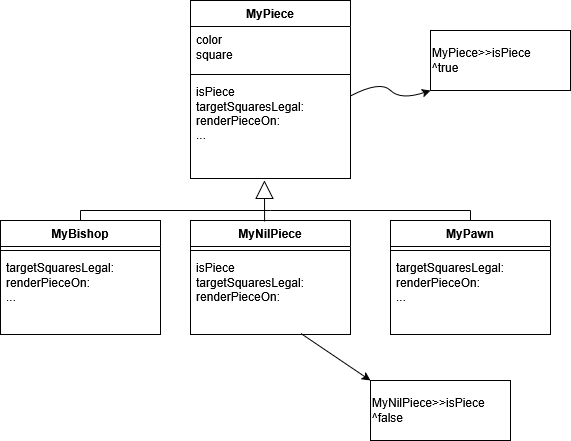

The diagram above was exported from draw.io. Its source (the exported page's mxGraphModel, read from the mxfile embedded in the PNG):
<mxGraphModel dx="983" dy="523" grid="0" gridSize="10" guides="1" tooltips="1" connect="1" arrows="1" fold="1" page="1" pageScale="1" pageWidth="827" pageHeight="1169" background="#ffffff" math="0" shadow="0" adaptiveColors="auto">
  <root>
    <mxCell id="0" />
    <mxCell id="1" parent="0" />
    <mxCell id="KKFAt_69bIy_qDU8qe6c-19" value="MyPiece" style="swimlane;fontStyle=1;align=center;verticalAlign=top;childLayout=stackLayout;horizontal=1;startSize=26;horizontalStack=0;resizeParent=1;resizeParentMax=0;resizeLast=0;collapsible=1;marginBottom=0;whiteSpace=wrap;html=1;" vertex="1" parent="1">
      <mxGeometry x="320" y="130" width="160" height="178" as="geometry" />
    </mxCell>
    <mxCell id="KKFAt_69bIy_qDU8qe6c-20" value="&lt;div&gt;color&lt;/div&gt;&lt;div&gt;square&lt;/div&gt;" style="text;strokeColor=none;fillColor=none;align=left;verticalAlign=top;spacingLeft=4;spacingRight=4;overflow=hidden;rotatable=0;points=[[0,0.5],[1,0.5]];portConstraint=eastwest;whiteSpace=wrap;html=1;" vertex="1" parent="KKFAt_69bIy_qDU8qe6c-19">
      <mxGeometry y="26" width="160" height="44" as="geometry" />
    </mxCell>
    <mxCell id="KKFAt_69bIy_qDU8qe6c-21" value="" style="line;strokeWidth=1;fillColor=none;align=left;verticalAlign=middle;spacingTop=-1;spacingLeft=3;spacingRight=3;rotatable=0;labelPosition=right;points=[];portConstraint=eastwest;strokeColor=inherit;" vertex="1" parent="KKFAt_69bIy_qDU8qe6c-19">
      <mxGeometry y="70" width="160" height="8" as="geometry" />
    </mxCell>
    <mxCell id="KKFAt_69bIy_qDU8qe6c-22" value="&lt;div&gt;isPiece&lt;/div&gt;&lt;div&gt;targetSquaresLegal:&lt;/div&gt;&lt;div&gt;renderPieceOn:&lt;/div&gt;&lt;div&gt;...&lt;/div&gt;" style="text;strokeColor=none;fillColor=none;align=left;verticalAlign=top;spacingLeft=4;spacingRight=4;overflow=hidden;rotatable=0;points=[[0,0.5],[1,0.5]];portConstraint=eastwest;whiteSpace=wrap;html=1;" vertex="1" parent="KKFAt_69bIy_qDU8qe6c-19">
      <mxGeometry y="78" width="160" height="100" as="geometry" />
    </mxCell>
    <mxCell id="KKFAt_69bIy_qDU8qe6c-23" value="MyNilPiece" style="swimlane;fontStyle=1;align=center;verticalAlign=top;childLayout=stackLayout;horizontal=1;startSize=26;horizontalStack=0;resizeParent=1;resizeParentMax=0;resizeLast=0;collapsible=1;marginBottom=0;whiteSpace=wrap;html=1;" vertex="1" parent="1">
      <mxGeometry x="320" y="350" width="160" height="114" as="geometry" />
    </mxCell>
    <mxCell id="KKFAt_69bIy_qDU8qe6c-25" value="" style="line;strokeWidth=1;fillColor=none;align=left;verticalAlign=middle;spacingTop=-1;spacingLeft=3;spacingRight=3;rotatable=0;labelPosition=right;points=[];portConstraint=eastwest;strokeColor=inherit;" vertex="1" parent="KKFAt_69bIy_qDU8qe6c-23">
      <mxGeometry y="26" width="160" height="8" as="geometry" />
    </mxCell>
    <mxCell id="KKFAt_69bIy_qDU8qe6c-26" value="&lt;div&gt;&lt;div&gt;isPiece&lt;/div&gt;&lt;div&gt;targetSquaresLegal:&lt;/div&gt;&lt;div&gt;renderPieceOn:&lt;/div&gt;&lt;/div&gt;&lt;div&gt;&lt;br&gt;&lt;/div&gt;" style="text;strokeColor=none;fillColor=none;align=left;verticalAlign=top;spacingLeft=4;spacingRight=4;overflow=hidden;rotatable=0;points=[[0,0.5],[1,0.5]];portConstraint=eastwest;whiteSpace=wrap;html=1;" vertex="1" parent="KKFAt_69bIy_qDU8qe6c-23">
      <mxGeometry y="34" width="160" height="80" as="geometry" />
    </mxCell>
    <mxCell id="KKFAt_69bIy_qDU8qe6c-27" value="MyPawn" style="swimlane;fontStyle=1;align=center;verticalAlign=top;childLayout=stackLayout;horizontal=1;startSize=26;horizontalStack=0;resizeParent=1;resizeParentMax=0;resizeLast=0;collapsible=1;marginBottom=0;whiteSpace=wrap;html=1;" vertex="1" parent="1">
      <mxGeometry x="520" y="350" width="160" height="114" as="geometry" />
    </mxCell>
    <mxCell id="KKFAt_69bIy_qDU8qe6c-29" value="" style="line;strokeWidth=1;fillColor=none;align=left;verticalAlign=middle;spacingTop=-1;spacingLeft=3;spacingRight=3;rotatable=0;labelPosition=right;points=[];portConstraint=eastwest;strokeColor=inherit;" vertex="1" parent="KKFAt_69bIy_qDU8qe6c-27">
      <mxGeometry y="26" width="160" height="8" as="geometry" />
    </mxCell>
    <mxCell id="KKFAt_69bIy_qDU8qe6c-30" value="&lt;div&gt;targetSquaresLegal:&lt;/div&gt;&lt;div&gt;renderPieceOn:&lt;/div&gt;&lt;div&gt;...&lt;/div&gt;" style="text;strokeColor=none;fillColor=none;align=left;verticalAlign=top;spacingLeft=4;spacingRight=4;overflow=hidden;rotatable=0;points=[[0,0.5],[1,0.5]];portConstraint=eastwest;whiteSpace=wrap;html=1;" vertex="1" parent="KKFAt_69bIy_qDU8qe6c-27">
      <mxGeometry y="34" width="160" height="80" as="geometry" />
    </mxCell>
    <mxCell id="KKFAt_69bIy_qDU8qe6c-31" value="MyBishop" style="swimlane;fontStyle=1;align=center;verticalAlign=top;childLayout=stackLayout;horizontal=1;startSize=26;horizontalStack=0;resizeParent=1;resizeParentMax=0;resizeLast=0;collapsible=1;marginBottom=0;whiteSpace=wrap;html=1;" vertex="1" parent="1">
      <mxGeometry x="130" y="350" width="160" height="114" as="geometry" />
    </mxCell>
    <mxCell id="KKFAt_69bIy_qDU8qe6c-33" value="" style="line;strokeWidth=1;fillColor=none;align=left;verticalAlign=middle;spacingTop=-1;spacingLeft=3;spacingRight=3;rotatable=0;labelPosition=right;points=[];portConstraint=eastwest;strokeColor=inherit;" vertex="1" parent="KKFAt_69bIy_qDU8qe6c-31">
      <mxGeometry y="26" width="160" height="8" as="geometry" />
    </mxCell>
    <mxCell id="KKFAt_69bIy_qDU8qe6c-34" value="&lt;div&gt;targetSquaresLegal:&lt;/div&gt;&lt;div&gt;renderPieceOn:&lt;/div&gt;&lt;div&gt;...&lt;/div&gt;" style="text;strokeColor=none;fillColor=none;align=left;verticalAlign=top;spacingLeft=4;spacingRight=4;overflow=hidden;rotatable=0;points=[[0,0.5],[1,0.5]];portConstraint=eastwest;whiteSpace=wrap;html=1;" vertex="1" parent="KKFAt_69bIy_qDU8qe6c-31">
      <mxGeometry y="34" width="160" height="80" as="geometry" />
    </mxCell>
    <mxCell id="KKFAt_69bIy_qDU8qe6c-35" value="" style="endArrow=block;endSize=16;endFill=0;html=1;rounded=0;exitX=0.463;exitY=0.008;exitDx=0;exitDy=0;exitPerimeter=0;" edge="1" parent="1" source="KKFAt_69bIy_qDU8qe6c-23">
      <mxGeometry width="160" relative="1" as="geometry">
        <mxPoint x="396" y="348" as="sourcePoint" />
        <mxPoint x="394" y="310" as="targetPoint" />
      </mxGeometry>
    </mxCell>
    <mxCell id="KKFAt_69bIy_qDU8qe6c-36" value="" style="endArrow=none;html=1;rounded=0;exitX=0.5;exitY=0;exitDx=0;exitDy=0;" edge="1" parent="1" source="KKFAt_69bIy_qDU8qe6c-31">
      <mxGeometry relative="1" as="geometry">
        <mxPoint x="170" y="300" as="sourcePoint" />
        <mxPoint x="210" y="340" as="targetPoint" />
      </mxGeometry>
    </mxCell>
    <mxCell id="KKFAt_69bIy_qDU8qe6c-37" value="" style="endArrow=none;html=1;rounded=0;" edge="1" parent="1">
      <mxGeometry relative="1" as="geometry">
        <mxPoint x="210" y="340" as="sourcePoint" />
        <mxPoint x="400" y="340" as="targetPoint" />
      </mxGeometry>
    </mxCell>
    <mxCell id="KKFAt_69bIy_qDU8qe6c-40" value="" style="endArrow=none;html=1;rounded=0;exitX=0.5;exitY=0;exitDx=0;exitDy=0;" edge="1" parent="1" source="KKFAt_69bIy_qDU8qe6c-27">
      <mxGeometry relative="1" as="geometry">
        <mxPoint x="590" y="340" as="sourcePoint" />
        <mxPoint x="600" y="340" as="targetPoint" />
      </mxGeometry>
    </mxCell>
    <mxCell id="KKFAt_69bIy_qDU8qe6c-42" value="" style="endArrow=none;html=1;rounded=0;" edge="1" parent="1">
      <mxGeometry relative="1" as="geometry">
        <mxPoint x="400" y="340" as="sourcePoint" />
        <mxPoint x="600" y="340" as="targetPoint" />
      </mxGeometry>
    </mxCell>
    <mxCell id="KKFAt_69bIy_qDU8qe6c-44" value="&lt;div align=&quot;left&quot;&gt;MyPiece&amp;gt;&amp;gt;isPiece&lt;/div&gt;&lt;div align=&quot;left&quot;&gt;^true&lt;/div&gt;" style="rounded=0;whiteSpace=wrap;html=1;align=left;" vertex="1" parent="1">
      <mxGeometry x="560" y="160" width="140" height="60" as="geometry" />
    </mxCell>
    <mxCell id="KKFAt_69bIy_qDU8qe6c-45" value="" style="curved=1;endArrow=classic;html=1;rounded=0;exitX=1.003;exitY=0.173;exitDx=0;exitDy=0;exitPerimeter=0;entryX=0;entryY=1;entryDx=0;entryDy=0;" edge="1" parent="1" source="KKFAt_69bIy_qDU8qe6c-22" target="KKFAt_69bIy_qDU8qe6c-44">
      <mxGeometry width="50" height="50" relative="1" as="geometry">
        <mxPoint x="530" y="280" as="sourcePoint" />
        <mxPoint x="580" y="230" as="targetPoint" />
        <Array as="points">
          <mxPoint x="510" y="210" />
          <mxPoint x="530" y="230" />
        </Array>
      </mxGeometry>
    </mxCell>
    <mxCell id="KKFAt_69bIy_qDU8qe6c-46" value="&lt;div align=&quot;left&quot;&gt;MyNilPiece&amp;gt;&amp;gt;isPiece&lt;/div&gt;&lt;div align=&quot;left&quot;&gt;^false&lt;/div&gt;" style="rounded=0;whiteSpace=wrap;html=1;align=left;" vertex="1" parent="1">
      <mxGeometry x="500" y="510" width="140" height="60" as="geometry" />
    </mxCell>
    <mxCell id="KKFAt_69bIy_qDU8qe6c-49" value="" style="endArrow=classic;html=1;rounded=0;exitX=0.692;exitY=0.99;exitDx=0;exitDy=0;exitPerimeter=0;entryX=0;entryY=0;entryDx=0;entryDy=0;" edge="1" parent="1" source="KKFAt_69bIy_qDU8qe6c-26" target="KKFAt_69bIy_qDU8qe6c-46">
      <mxGeometry width="50" height="50" relative="1" as="geometry">
        <mxPoint x="450" y="410" as="sourcePoint" />
        <mxPoint x="500" y="360" as="targetPoint" />
      </mxGeometry>
    </mxCell>
  </root>
</mxGraphModel>